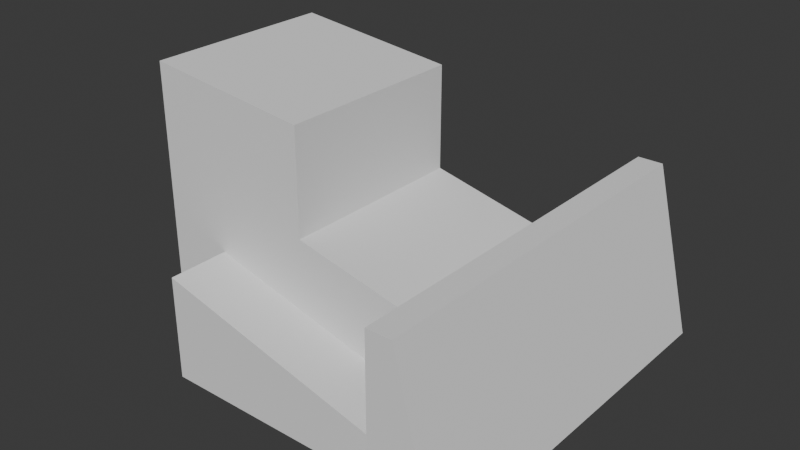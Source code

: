 # Source: Bulldozer-Regular.blend  (saved by Blender 4.3.34; exported with 4.5.12 LTS)
import bpy
from mathutils import Matrix  # noqa: F401  (used for matrix-valued properties, if any)

bpy.ops.wm.read_factory_settings(use_empty=True)
scene = bpy.context.scene
scene.name = 'Scene'

# ---- collections
col_collection = bpy.data.collections.new('Collection'); scene.collection.children.link(col_collection)

# ---- world
world_world = bpy.data.worlds.new('World'); scene.world = world_world
world_world.use_nodes = True; world_world.node_tree.nodes.clear()
_N = world_world.node_tree.nodes; _L = world_world.node_tree.links
n0 = _N.new('ShaderNodeOutputWorld'); n0.name = 'World Output'; n0.location = (300, 300)
n1 = _N.new('ShaderNodeBackground'); n1.name = 'Background'; n1.location = (10, 300)
n1.inputs[0].default_value = (0.05088, 0.05088, 0.05088, 1.0)
_L.new(n1.outputs[0], n0.inputs[0])
n0.is_active_output = True
world_world.color = (0.05088, 0.05088, 0.05088)
world_world.sun_shadow_jitter_overblur = 0.0

# ---- meshes
me_cube_001 = bpy.data.meshes.new('Cube.001')
me_cube_001.from_pydata([(-1.689, -1.0, 0.2), (-1.689, -1.0, 1.559), (-1.689, 1.0, 0.2), (-1.689, 1.0, 1.559), (1.5, -0.8713, 0.3287), (1.5, -0.8713, 1.097), (1.5, 0.8713, 0.3287), (1.5, 0.8713, 1.097), (0.01979, -1.0, 1.559), (0.01979, 1.0, 1.559), (-1.689, -1.0, 2.829), (-1.689, 1.0, 2.829), (0.01979, -1.0, 2.639), (0.01979, 1.0, 2.639), (1.5, 1.0, 1.226), (1.5, 1.0, 0.2), (1.5, -1.0, 0.2), (1.5, -1.0, 1.226), (1.666, 0.8713, 1.097), (1.666, 0.8713, 0.3287), (1.666, -0.8713, 0.3287), (1.666, -0.8713, 1.097)], [], [(0, 1, 3, 2), (2, 3, 9, 14, 15), (7, 5, 21, 18), (16, 17, 8, 1, 0), (2, 15, 16, 0), (14, 9, 8, 17), (12, 13, 11, 10), (3, 1, 10, 11), (9, 3, 11, 13), (1, 8, 12, 10), (8, 9, 13, 12), (7, 6, 15, 14), (6, 4, 16, 15), (5, 7, 14, 17), (4, 5, 17, 16), (19, 18, 21, 20), (6, 7, 18, 19), (5, 4, 20, 21), (4, 6, 19, 20)])
_uv = me_cube_001.uv_layers.new(name='UVMap')
_uv.uv.foreach_set('vector', [0.375, 0.0, 0.625, 0.0, 0.625, 0.25, 0.375, 0.25, 0.375, 0.25, 0.625, 0.25, 0.625, 0.3814, 0.625, 0.5, 0.375, 0.5, 0.5936, 0.5161, 0.5936, 0.7339, 0.5936, 0.7339, 0.5936, 0.5161, 0.375, 0.75, 0.625, 0.75, 0.625, 0.8781, 0.625, 1.0, 0.375, 1.0, 0.125, 0.5, 0.375, 0.5, 0.375, 0.75, 0.125, 0.75, 0.625, 0.5, 0.7436, 0.5, 0.7531, 0.75, 0.625, 0.75, 0.7531, 0.75, 0.7436, 0.5, 0.875, 0.5, 0.875, 0.75, 0.625, 0.25, 0.625, 0.0, 0.625, 0.0, 0.625, 0.25, 0.625, 0.3814, 0.625, 0.25, 0.625, 0.25, 0.625, 0.3814, 0.625, 1.0, 0.625, 0.8781, 0.625, 0.8781, 0.625, 1.0, 0.7531, 0.75, 0.7436, 0.5, 0.7436, 0.5, 0.7531, 0.75, 0.5936, 0.5161, 0.4064, 0.5161, 0.375, 0.5, 0.625, 0.5, 0.4064, 0.5161, 0.4064, 0.7339, 0.375, 0.75, 0.375, 0.5, 0.5936, 0.7339, 0.5936, 0.5161, 0.625, 0.5, 0.625, 0.75, 0.4064, 0.7339, 0.5936, 0.7339, 0.625, 0.75, 0.375, 0.75, 0.4064, 0.5161, 0.5936, 0.5161, 0.5936, 0.7339, 0.4064, 0.7339, 0.4064, 0.5161, 0.5936, 0.5161, 0.5936, 0.5161, 0.4064, 0.5161, 0.5936, 0.7339, 0.4064, 0.7339, 0.4064, 0.7339, 0.5936, 0.7339, 0.4064, 0.7339, 0.4064, 0.5161, 0.4064, 0.5161, 0.4064, 0.7339])
me_cube_001.update()
me_cube_002 = bpy.data.meshes.new('Cube.002')
me_cube_002.from_pydata([(-1.0, 0.0, 0.0), (-1.0, 0.0, 1.085), (-1.0, 0.6413, 0.0), (-1.0, 0.6413, 1.085), (1.344, 0.0, 0.0), (1.344, 0.0, 0.4751), (1.344, 0.6413, 0.0), (1.344, 0.6413, 0.4751)], [], [(0, 1, 3, 2), (2, 3, 7, 6), (6, 7, 5, 4), (4, 5, 1, 0), (2, 6, 4, 0), (7, 3, 1, 5)])
_uv = me_cube_002.uv_layers.new(name='UVMap')
_uv.uv.foreach_set('vector', [0.375, 0.0, 0.625, 0.0, 0.625, 0.25, 0.375, 0.25, 0.375, 0.25, 0.625, 0.25, 0.625, 0.5, 0.375, 0.5, 0.375, 0.5, 0.625, 0.5, 0.625, 0.75, 0.375, 0.75, 0.375, 0.75, 0.625, 0.75, 0.625, 1.0, 0.375, 1.0, 0.125, 0.5, 0.375, 0.5, 0.375, 0.75, 0.125, 0.75, 0.625, 0.5, 0.875, 0.5, 0.875, 0.75, 0.625, 0.75])
me_cube_002.update()
me_cube_003 = bpy.data.meshes.new('Cube.003')
me_cube_003.from_pydata([(-1.073, -2.0, -0.7337), (-1.073, -2.0, 1.0), (-1.073, 2.0, -0.7337), (-1.073, 2.0, 1.0), (-0.3843, -2.0, -0.7337), (-0.812, -2.0, 1.0), (-0.3843, 2.0, -0.7337), (-0.812, 2.0, 1.0)], [], [(0, 1, 3, 2), (2, 3, 7, 6), (6, 7, 5, 4), (4, 5, 1, 0), (2, 6, 4, 0), (7, 3, 1, 5)])
_uv = me_cube_003.uv_layers.new(name='UVMap')
_uv.uv.foreach_set('vector', [0.375, 0.0, 0.625, 0.0, 0.625, 0.25, 0.375, 0.25, 0.375, 0.25, 0.625, 0.25, 0.625, 0.5, 0.375, 0.5, 0.375, 0.5, 0.625, 0.5, 0.625, 0.75, 0.375, 0.75, 0.375, 0.75, 0.625, 0.75, 0.625, 1.0, 0.375, 1.0, 0.125, 0.5, 0.375, 0.5, 0.375, 0.75, 0.125, 0.75, 0.625, 0.5, 0.875, 0.5, 0.875, 0.75, 0.625, 0.75])
me_cube_003.update()

# ---- objects
ob_hull = bpy.data.objects.new('Hull', me_cube_001)
ob_track = bpy.data.objects.new('Track', me_cube_002)
ob_cube = bpy.data.objects.new('Cube', me_cube_003)

# ---- transforms, parenting, visibility, modifiers, constraints
ob_hull.location = (0.0, 0.0, 0.0)
ob_track.location = (0.0, 1.0, 0.0)
_m = ob_track.modifiers.new('Mirror', 'MIRROR')
_m.use_axis = (False, True, False)
_m.mirror_object = ob_hull
ob_cube.location = (2.739, 0.0, 0.8066)

# ---- collection membership
col_collection.objects.link(ob_hull)
col_collection.objects.link(ob_track)
col_collection.objects.link(ob_cube)

# ---- scene / render settings (as saved in the file)
scene.frame_start = 1; scene.frame_end = 250; scene.frame_set(1)
scene.render.engine = 'BLENDER_EEVEE_NEXT'
bpy.context.view_layer.update()

# ---- added for rendering (the .blend has no active camera and no usable light): camera, sun
cam_auto = bpy.data.cameras.new('AutoCamera')
cam_auto.lens = 50.0
cam_auto.sensor_width = 36.0
cam_auto.clip_end = 1000.0
ob_auto_camera = bpy.data.objects.new('AutoCamera', cam_auto)
scene.collection.objects.link(ob_auto_camera)
ob_auto_camera.location = (6.21041, -7.05309, 6.11633)
ob_auto_camera.rotation_euler = (1.09748, -7.21219e-08, 0.694738)
scene.camera = ob_auto_camera
light_auto_sun = bpy.data.lights.new('AutoSun', 'SUN')
light_auto_sun.energy = 3.0
light_auto_sun.angle = 0.0523599
ob_auto_sun = bpy.data.objects.new('AutoSun', light_auto_sun)
scene.collection.objects.link(ob_auto_sun)
ob_auto_sun.rotation_euler = (0.872665, 0.174533, 0.523599)
bpy.context.view_layer.update()
